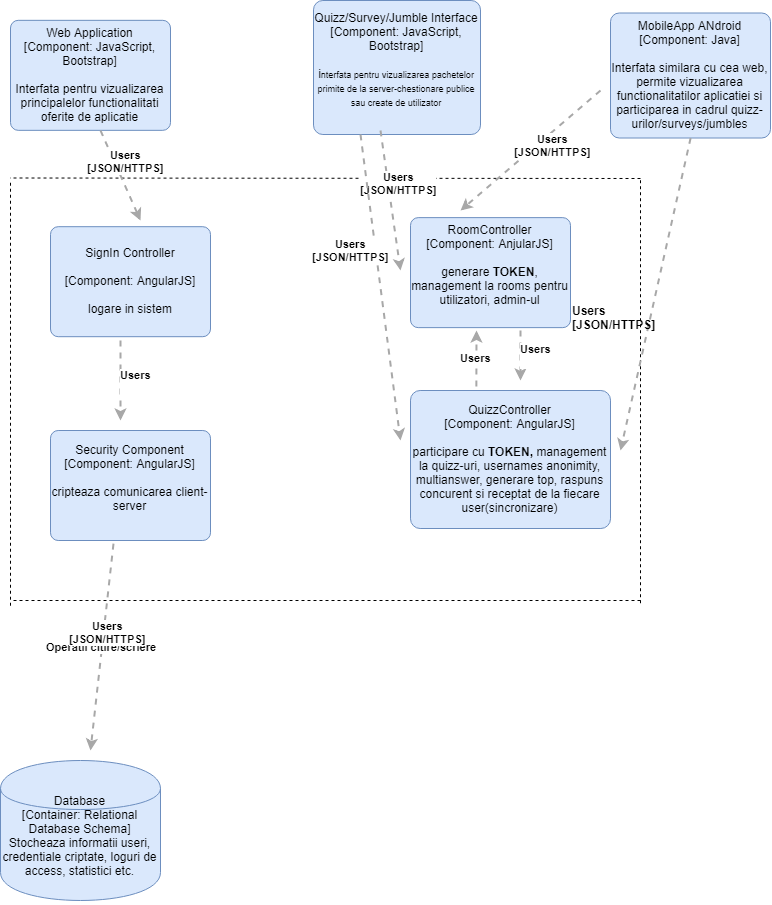

The diagram above was exported from draw.io. Its source (the exported page's mxGraphModel, read from the mxfile embedded in the PNG):
<mxGraphModel dx="1077" dy="624" grid="1" gridSize="10" guides="1" tooltips="1" connect="1" arrows="1" fold="1" page="1" pageScale="1" pageWidth="850" pageHeight="1100" math="0" shadow="0">
  <root>
    <mxCell id="0" />
    <mxCell id="1" parent="0" />
    <object label="&lt;span&gt;Web Application&lt;/span&gt;&lt;div&gt;[Component:&amp;nbsp;&lt;span&gt;JavaScript, Bootstrap&lt;/span&gt;&lt;span&gt;]&lt;/span&gt;&lt;/div&gt;&lt;div&gt;&lt;br&gt;&lt;/div&gt;&lt;div&gt;Interfata pentru vizualizarea principalelor functionalitati oferite de aplicatie&lt;/div&gt;" placeholders="1" c4Name="name" c4Type="Component" c4Technology="technology" c4Description="Beschreibung" id="pzs_tOiMuO64c1Qh6xs7-18">
      <mxCell style="rounded=1;whiteSpace=wrap;html=1;labelBackgroundColor=none;fillColor=#dae8fc;fontColor=#000000;align=center;arcSize=7;strokeColor=#6c8ebf;" vertex="1" parent="1">
        <mxGeometry x="40" y="159.83331298828125" width="160" height="110" as="geometry" />
        <C4Component as="c4" />
      </mxCell>
    </object>
    <object label="&lt;div&gt;Quizz/Survey/Jumble Interface&lt;/div&gt;&lt;div&gt;[Component:&amp;nbsp;JavaScript, Bootstrap]&lt;br&gt;&lt;/div&gt;&lt;div&gt;&lt;br&gt;&lt;/div&gt;&lt;div&gt;i&lt;font style=&quot;font-size: 9px&quot;&gt;nterfata pentru vizualizarea pachetelor primite de la server-chestionare publice sau create de utilizator&lt;/font&gt;&lt;/div&gt;&lt;div&gt;&lt;br&gt;&lt;/div&gt;" placeholders="1" c4Name="name" c4Type="SoftwareSystem" c4Description="Beschreibung" id="pzs_tOiMuO64c1Qh6xs7-20">
      <mxCell style="rounded=1;whiteSpace=wrap;html=1;labelBackgroundColor=none;fillColor=#dae8fc;fontColor=#000000;align=center;arcSize=7;strokeColor=#6c8ebf;" vertex="1" parent="1">
        <mxGeometry x="343" y="140" width="167" height="134" as="geometry" />
        <C4SoftwareSystem as="c4" />
      </mxCell>
    </object>
    <object label="&lt;span&gt;MobileApp ANdroid&lt;/span&gt;&lt;div&gt;[Component: Java&lt;span&gt;]&lt;/span&gt;&lt;/div&gt;&lt;div&gt;&lt;br&gt;&lt;/div&gt;&lt;div&gt;Interfata similara cu cea web, permite vizualizarea functionalitatilor aplicatiei si participarea in cadrul quizz-urilor/surveys/jumbles&lt;/div&gt;" placeholders="1" c4Name="name" c4Type="Component" c4Technology="technology" c4Description="Beschreibung" id="pzs_tOiMuO64c1Qh6xs7-21">
      <mxCell style="rounded=1;whiteSpace=wrap;html=1;labelBackgroundColor=none;fillColor=#dae8fc;fontColor=#000000;align=center;arcSize=7;strokeColor=#6c8ebf;" vertex="1" parent="1">
        <mxGeometry x="640" y="152.5" width="160" height="125" as="geometry" />
        <C4Component as="c4" />
      </mxCell>
    </object>
    <object label="&lt;span&gt;Database&lt;/span&gt;&lt;div&gt;[Container: Relational Database Schema]&lt;/div&gt;&lt;div&gt;Stocheaza informatii useri, credentiale criptate, loguri de access, statistici etc.&lt;/div&gt;&lt;div&gt;&lt;br&gt;&lt;/div&gt;&lt;div&gt;&lt;br&gt;&lt;/div&gt;" placeholders="1" c4Type="Database" c4Technology="technology" c4Description="Beschreibung" id="pzs_tOiMuO64c1Qh6xs7-25">
      <mxCell style="shape=cylinder;whiteSpace=wrap;html=1;boundedLbl=1;rounded=0;labelBackgroundColor=none;fillColor=#dae8fc;fontSize=12;fontColor=#000000;align=center;strokeColor=#6c8ebf;" vertex="1" parent="1">
        <mxGeometry x="30" y="900" width="160" height="140" as="geometry" />
        <C4Database as="c4" />
      </mxCell>
    </object>
    <object label="SignIn Controller&lt;br&gt;&lt;br&gt;&lt;div&gt;[Component: AngularJS]&lt;/div&gt;&lt;div&gt;&lt;br&gt;&lt;/div&gt;&lt;div&gt;logare in sistem&lt;/div&gt;" placeholders="1" c4Name="name" c4Type="SoftwareSystem" c4Description="Beschreibung" id="pzs_tOiMuO64c1Qh6xs7-43">
      <mxCell style="rounded=1;whiteSpace=wrap;html=1;labelBackgroundColor=none;fillColor=#dae8fc;fontColor=#000000;align=center;arcSize=7;strokeColor=#6c8ebf;" vertex="1" parent="1">
        <mxGeometry x="80" y="366.19049072265625" width="160" height="110" as="geometry" />
        <C4SoftwareSystem as="c4" />
      </mxCell>
    </object>
    <object label="&lt;div&gt;Security Component&lt;br&gt;&lt;/div&gt;&lt;div&gt;[Component: AngularJS]&lt;/div&gt;&lt;div&gt;&lt;br&gt;&lt;/div&gt;&lt;div&gt;cripteaza comunicarea client-server&lt;/div&gt;&lt;div&gt;&lt;br&gt;&lt;/div&gt;" placeholders="1" c4Name="name" c4Type="SoftwareSystem" c4Description="Beschreibung" id="pzs_tOiMuO64c1Qh6xs7-44">
      <mxCell style="rounded=1;whiteSpace=wrap;html=1;labelBackgroundColor=none;fillColor=#dae8fc;fontColor=#000000;align=center;arcSize=7;strokeColor=#6c8ebf;" vertex="1" parent="1">
        <mxGeometry x="80" y="570" width="160" height="110" as="geometry" />
        <C4SoftwareSystem as="c4" />
      </mxCell>
    </object>
    <object label="RoomController&lt;div&gt;[Component: AnjularJS]&lt;/div&gt;&lt;div&gt;&lt;br&gt;&lt;/div&gt;&lt;div&gt;generare &lt;b&gt;TOKEN&lt;/b&gt;, management la rooms pentru utilizatori, admin-ul&lt;/div&gt;&lt;div&gt;&lt;br&gt;&lt;/div&gt;" placeholders="1" c4Name="name" c4Type="SoftwareSystem" c4Description="Beschreibung" id="pzs_tOiMuO64c1Qh6xs7-45">
      <mxCell style="rounded=1;whiteSpace=wrap;html=1;labelBackgroundColor=none;fillColor=#dae8fc;fontColor=#000000;align=center;arcSize=7;strokeColor=#6c8ebf;" vertex="1" parent="1">
        <mxGeometry x="440" y="357.1428571428571" width="160" height="110" as="geometry" />
        <C4SoftwareSystem as="c4" />
      </mxCell>
    </object>
    <object label="QuizzController&lt;div&gt;[Component: AngularJS]&lt;/div&gt;&lt;div&gt;&lt;br&gt;&lt;/div&gt;&lt;div&gt;participare cu &lt;b&gt;TOKEN,&amp;nbsp;&lt;/b&gt;management la quizz-uri, usernames anonimity, multianswer, generare top, raspuns concurent si receptat de la fiecare user(sincronizare&lt;span&gt;)&lt;/span&gt;&lt;/div&gt;" placeholders="1" c4Name="name" c4Type="SoftwareSystem" c4Description="Beschreibung" id="pzs_tOiMuO64c1Qh6xs7-46">
      <mxCell style="rounded=1;whiteSpace=wrap;html=1;labelBackgroundColor=none;fillColor=#dae8fc;fontColor=#000000;align=center;arcSize=7;strokeColor=#6c8ebf;" vertex="1" parent="1">
        <mxGeometry x="440" y="530" width="200" height="138" as="geometry" />
        <C4SoftwareSystem as="c4" />
      </mxCell>
    </object>
    <mxCell id="pzs_tOiMuO64c1Qh6xs7-47" value="" style="endArrow=none;dashed=1;html=1;" edge="1" parent="1">
      <mxGeometry width="50" height="50" relative="1" as="geometry">
        <mxPoint x="40" y="745.238037109375" as="sourcePoint" />
        <mxPoint x="40" y="320" as="targetPoint" />
      </mxGeometry>
    </mxCell>
    <mxCell id="pzs_tOiMuO64c1Qh6xs7-48" value="" style="endArrow=none;dashed=1;html=1;" edge="1" parent="1">
      <mxGeometry width="50" height="50" relative="1" as="geometry">
        <mxPoint x="670" y="742.738037109375" as="sourcePoint" />
        <mxPoint x="670" y="317.5" as="targetPoint" />
      </mxGeometry>
    </mxCell>
    <mxCell id="pzs_tOiMuO64c1Qh6xs7-49" value="" style="endArrow=none;dashed=1;html=1;" edge="1" parent="1">
      <mxGeometry width="50" height="50" relative="1" as="geometry">
        <mxPoint x="670" y="740" as="sourcePoint" />
        <mxPoint x="40" y="740" as="targetPoint" />
      </mxGeometry>
    </mxCell>
    <mxCell id="pzs_tOiMuO64c1Qh6xs7-50" value="" style="endArrow=none;dashed=1;html=1;" edge="1" parent="1">
      <mxGeometry width="50" height="50" relative="1" as="geometry">
        <mxPoint x="670" y="318" as="sourcePoint" />
        <mxPoint x="39.5" y="317.5" as="targetPoint" />
      </mxGeometry>
    </mxCell>
    <object label="&lt;div style=&quot;text-align: left&quot;&gt;&lt;div style=&quot;text-align: center&quot;&gt;&lt;b&gt;Operatii citire/scriere&lt;/b&gt;&lt;/div&gt;&lt;/div&gt;" c4Type="Relationship" c4Description="Beschreibung" c4Technology="technology" id="pzs_tOiMuO64c1Qh6xs7-51">
      <mxCell style="edgeStyle=none;rounded=0;html=1;jettySize=auto;orthogonalLoop=1;strokeColor=#A8A8A8;strokeWidth=2;fontColor=#000000;jumpStyle=none;dashed=1;exitX=0.393;exitY=1.035;exitDx=0;exitDy=0;exitPerimeter=0;" edge="1" parent="1" source="pzs_tOiMuO64c1Qh6xs7-44">
        <mxGeometry width="160" relative="1" as="geometry">
          <mxPoint x="80" y="770" as="sourcePoint" />
          <mxPoint x="120" y="890" as="targetPoint" />
        </mxGeometry>
        <C4Relationship as="c4" />
      </mxCell>
    </object>
    <object label="&lt;div style=&quot;text-align: left&quot;&gt;&lt;div style=&quot;text-align: center&quot;&gt;&lt;b&gt;Users&lt;/b&gt;&lt;/div&gt;&lt;div style=&quot;text-align: center&quot;&gt;&lt;b&gt;[JSON/HTTPS]&lt;/b&gt;&lt;/div&gt;&lt;/div&gt;" c4Type="Relationship" c4Description="Beschreibung" c4Technology="technology" id="pzs_tOiMuO64c1Qh6xs7-52">
      <mxCell style="edgeStyle=none;rounded=0;html=1;jettySize=auto;orthogonalLoop=1;strokeColor=#A8A8A8;strokeWidth=2;fontColor=#000000;jumpStyle=none;dashed=1;" edge="1" parent="1">
        <mxGeometry x="-0.2308" y="11" width="160" relative="1" as="geometry">
          <mxPoint x="630" y="230" as="sourcePoint" />
          <mxPoint x="490" y="350" as="targetPoint" />
          <mxPoint as="offset" />
        </mxGeometry>
        <C4Relationship as="c4" />
      </mxCell>
    </object>
    <object label="&lt;div style=&quot;text-align: left&quot;&gt;&lt;div style=&quot;text-align: center&quot;&gt;&lt;b&gt;Users&lt;/b&gt;&lt;/div&gt;&lt;div style=&quot;text-align: center&quot;&gt;&lt;b&gt;[JSON/HTTPS]&lt;/b&gt;&lt;/div&gt;&lt;/div&gt;" c4Type="Relationship" c4Description="Beschreibung" c4Technology="technology" id="pzs_tOiMuO64c1Qh6xs7-53">
      <mxCell style="edgeStyle=none;rounded=0;html=1;jettySize=auto;orthogonalLoop=1;strokeColor=#A8A8A8;strokeWidth=2;fontColor=#000000;jumpStyle=none;dashed=1;exitX=0.5;exitY=1;exitDx=0;exitDy=0;" edge="1" parent="1" source="pzs_tOiMuO64c1Qh6xs7-21">
        <mxGeometry x="1" y="-362" width="160" relative="1" as="geometry">
          <mxPoint x="680" y="247" as="sourcePoint" />
          <mxPoint x="650" y="590" as="targetPoint" />
          <mxPoint x="-159" y="261" as="offset" />
        </mxGeometry>
        <C4Relationship as="c4" />
      </mxCell>
    </object>
    <mxCell id="pzs_tOiMuO64c1Qh6xs7-54" value="&lt;div&gt;&lt;b&gt;Users&lt;/b&gt;&lt;/div&gt;&lt;div&gt;&lt;b&gt;[JSON/HTTPS]&lt;/b&gt;&lt;/div&gt;" style="text;html=1;" vertex="1" parent="1">
      <mxGeometry x="600" y="437" width="140" height="30" as="geometry" />
    </mxCell>
    <object label="&lt;div style=&quot;text-align: left&quot;&gt;&lt;div style=&quot;text-align: center&quot;&gt;&lt;b&gt;Users&lt;/b&gt;&lt;/div&gt;&lt;div style=&quot;text-align: center&quot;&gt;&lt;b&gt;&lt;br&gt;&lt;/b&gt;&lt;/div&gt;&lt;/div&gt;" c4Type="Relationship" c4Description="Beschreibung" c4Technology="technology" id="pzs_tOiMuO64c1Qh6xs7-55">
      <mxCell style="edgeStyle=none;rounded=0;html=1;jettySize=auto;orthogonalLoop=1;strokeColor=#A8A8A8;strokeWidth=2;fontColor=#000000;jumpStyle=none;dashed=1;" edge="1" parent="1">
        <mxGeometry x="0.0462" y="15" width="160" relative="1" as="geometry">
          <mxPoint x="150" y="480" as="sourcePoint" />
          <mxPoint x="150" y="560" as="targetPoint" />
          <mxPoint y="-1" as="offset" />
        </mxGeometry>
        <C4Relationship as="c4" />
      </mxCell>
    </object>
    <object label="&lt;div style=&quot;text-align: left&quot;&gt;&lt;div style=&quot;text-align: center&quot;&gt;&lt;b&gt;Users&lt;/b&gt;&lt;/div&gt;&lt;div style=&quot;text-align: center&quot;&gt;&lt;b&gt;[JSON/HTTPS]&lt;/b&gt;&lt;/div&gt;&lt;/div&gt;" c4Type="Relationship" c4Description="Beschreibung" c4Technology="technology" id="pzs_tOiMuO64c1Qh6xs7-56">
      <mxCell style="edgeStyle=none;rounded=0;html=1;jettySize=auto;orthogonalLoop=1;strokeColor=#A8A8A8;strokeWidth=2;fontColor=#000000;jumpStyle=none;dashed=1;" edge="1" parent="1">
        <mxGeometry x="-0.2308" y="11" width="160" relative="1" as="geometry">
          <mxPoint x="130" y="270" as="sourcePoint" />
          <mxPoint x="170" y="360" as="targetPoint" />
          <mxPoint as="offset" />
        </mxGeometry>
        <C4Relationship as="c4" />
      </mxCell>
    </object>
    <object label="&lt;div style=&quot;text-align: left&quot;&gt;&lt;div style=&quot;text-align: center&quot;&gt;&lt;b&gt;Users&lt;/b&gt;&lt;/div&gt;&lt;div style=&quot;text-align: center&quot;&gt;&lt;b&gt;&lt;br&gt;&lt;/b&gt;&lt;/div&gt;&lt;/div&gt;" c4Type="Relationship" c4Description="Beschreibung" c4Technology="technology" id="pzs_tOiMuO64c1Qh6xs7-57">
      <mxCell style="edgeStyle=none;rounded=0;html=1;jettySize=auto;orthogonalLoop=1;strokeColor=#A8A8A8;strokeWidth=2;fontColor=#000000;jumpStyle=none;dashed=1;" edge="1" parent="1">
        <mxGeometry x="0.0462" y="15" width="160" relative="1" as="geometry">
          <mxPoint x="550" y="470" as="sourcePoint" />
          <mxPoint x="550" y="520" as="targetPoint" />
          <mxPoint y="-1" as="offset" />
        </mxGeometry>
        <C4Relationship as="c4" />
      </mxCell>
    </object>
    <object label="&lt;div style=&quot;text-align: left&quot;&gt;&lt;div style=&quot;text-align: center&quot;&gt;&lt;b&gt;Users&lt;/b&gt;&lt;/div&gt;&lt;/div&gt;" c4Type="Relationship" c4Description="Beschreibung" c4Technology="technology" id="pzs_tOiMuO64c1Qh6xs7-58">
      <mxCell style="edgeStyle=none;rounded=0;html=1;jettySize=auto;orthogonalLoop=1;strokeColor=#A8A8A8;strokeWidth=2;fontColor=#000000;jumpStyle=none;dashed=1;exitX=0.328;exitY=-0.024;exitDx=0;exitDy=0;exitPerimeter=0;" edge="1" parent="1" source="pzs_tOiMuO64c1Qh6xs7-46">
        <mxGeometry width="160" relative="1" as="geometry">
          <mxPoint x="410" y="490" as="sourcePoint" />
          <mxPoint x="506" y="470" as="targetPoint" />
        </mxGeometry>
        <C4Relationship as="c4" />
      </mxCell>
    </object>
    <object label="&lt;div style=&quot;text-align: left&quot;&gt;&lt;div style=&quot;text-align: center&quot;&gt;&lt;b&gt;Users&lt;/b&gt;&lt;/div&gt;&lt;div style=&quot;text-align: center&quot;&gt;&lt;b&gt;[JSON/HTTPS]&lt;/b&gt;&lt;/div&gt;&lt;/div&gt;" c4Type="Relationship" c4Description="Beschreibung" c4Technology="technology" id="pzs_tOiMuO64c1Qh6xs7-59">
      <mxCell style="edgeStyle=none;rounded=0;html=1;jettySize=auto;orthogonalLoop=1;strokeColor=#A8A8A8;strokeWidth=2;fontColor=#000000;jumpStyle=none;dashed=1;" edge="1" parent="1">
        <mxGeometry x="-0.2308" y="11" width="160" relative="1" as="geometry">
          <mxPoint x="410" y="270" as="sourcePoint" />
          <mxPoint x="430" y="410" as="targetPoint" />
          <mxPoint as="offset" />
        </mxGeometry>
        <C4Relationship as="c4" />
      </mxCell>
    </object>
    <object label="&lt;div style=&quot;text-align: left&quot;&gt;&lt;div style=&quot;text-align: center&quot;&gt;&lt;b&gt;Users&lt;/b&gt;&lt;/div&gt;&lt;div style=&quot;text-align: center&quot;&gt;&lt;b&gt;[JSON/HTTPS]&lt;/b&gt;&lt;/div&gt;&lt;/div&gt;" c4Type="Relationship" c4Description="Beschreibung" c4Technology="technology" id="pzs_tOiMuO64c1Qh6xs7-60">
      <mxCell style="edgeStyle=none;rounded=0;html=1;jettySize=auto;orthogonalLoop=1;strokeColor=#A8A8A8;strokeWidth=2;fontColor=#000000;jumpStyle=none;dashed=1;" edge="1" parent="1">
        <mxGeometry x="-0.263" y="-25" width="160" relative="1" as="geometry">
          <mxPoint x="390" y="274" as="sourcePoint" />
          <mxPoint x="430" y="580" as="targetPoint" />
          <mxPoint y="-1" as="offset" />
        </mxGeometry>
        <C4Relationship as="c4" />
      </mxCell>
    </object>
  </root>
</mxGraphModel>